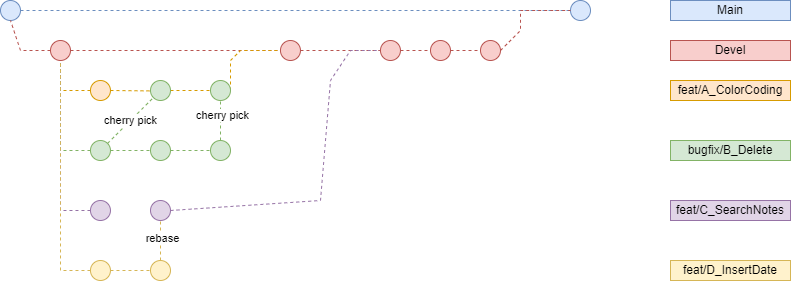

The diagram above was exported from draw.io. Its source (the exported page's mxGraphModel, read from the mxfile embedded in the PNG):
<mxGraphModel dx="1313" dy="771" grid="1" gridSize="10" guides="1" tooltips="1" connect="1" arrows="1" fold="1" page="1" pageScale="1" pageWidth="850" pageHeight="1100" math="0" shadow="0">
  <root>
    <mxCell id="0" />
    <mxCell id="1" parent="0" />
    <mxCell id="dassMDiEvPw4ASIOkDgF-65" value="Main" style="text;html=1;strokeColor=#6c8ebf;fillColor=#dae8fc;align=center;verticalAlign=middle;whiteSpace=wrap;rounded=0;" vertex="1" parent="1">
      <mxGeometry x="700" y="30" width="120" height="20" as="geometry" />
    </mxCell>
    <mxCell id="dassMDiEvPw4ASIOkDgF-72" value="Devel" style="text;html=1;strokeColor=#b85450;fillColor=#f8cecc;align=center;verticalAlign=middle;whiteSpace=wrap;rounded=0;" vertex="1" parent="1">
      <mxGeometry x="700" y="70" width="120" height="20" as="geometry" />
    </mxCell>
    <mxCell id="dassMDiEvPw4ASIOkDgF-77" value="bugfix/B_Delete" style="text;html=1;strokeColor=#82b366;fillColor=#d5e8d4;align=center;verticalAlign=middle;whiteSpace=wrap;rounded=0;" vertex="1" parent="1">
      <mxGeometry x="700" y="170" width="120" height="20" as="geometry" />
    </mxCell>
    <mxCell id="dassMDiEvPw4ASIOkDgF-94" value="feat/A_ColorCoding" style="text;html=1;strokeColor=#d79b00;fillColor=#ffe6cc;align=center;verticalAlign=middle;whiteSpace=wrap;rounded=0;fontSize=12;" vertex="1" parent="1">
      <mxGeometry x="700" y="110" width="120" height="20" as="geometry" />
    </mxCell>
    <mxCell id="dassMDiEvPw4ASIOkDgF-109" value="feat/C_SearchNotes" style="text;html=1;strokeColor=#9673a6;fillColor=#e1d5e7;align=center;verticalAlign=middle;whiteSpace=wrap;rounded=0;" vertex="1" parent="1">
      <mxGeometry x="700" y="230" width="120" height="20" as="geometry" />
    </mxCell>
    <mxCell id="dassMDiEvPw4ASIOkDgF-110" value="feat/D_InsertDate" style="text;html=1;strokeColor=#d6b656;fillColor=#fff2cc;align=center;verticalAlign=middle;whiteSpace=wrap;rounded=0;" vertex="1" parent="1">
      <mxGeometry x="700" y="290" width="120" height="20" as="geometry" />
    </mxCell>
    <mxCell id="dassMDiEvPw4ASIOkDgF-189" style="edgeStyle=none;shape=connector;rounded=0;orthogonalLoop=1;jettySize=auto;html=1;exitX=1;exitY=0.5;exitDx=0;exitDy=0;entryX=0;entryY=0.5;entryDx=0;entryDy=0;dashed=1;labelBackgroundColor=default;strokeColor=#6c8ebf;align=center;verticalAlign=middle;fontFamily=Helvetica;fontSize=11;fontColor=default;endArrow=none;fillColor=#dae8fc;" edge="1" parent="1" source="dassMDiEvPw4ASIOkDgF-145" target="dassMDiEvPw4ASIOkDgF-184">
      <mxGeometry relative="1" as="geometry" />
    </mxCell>
    <mxCell id="dassMDiEvPw4ASIOkDgF-145" value="" style="ellipse;whiteSpace=wrap;html=1;aspect=fixed;fillColor=#dae8fc;strokeColor=#6c8ebf;fontStyle=1;labelPosition=center;verticalLabelPosition=top;align=center;verticalAlign=bottom;fontColor=#0066CC;" vertex="1" parent="1">
      <mxGeometry x="30" y="30" width="20" height="20" as="geometry" />
    </mxCell>
    <mxCell id="dassMDiEvPw4ASIOkDgF-148" style="edgeStyle=none;shape=connector;rounded=0;orthogonalLoop=1;jettySize=auto;html=1;exitX=0;exitY=0.5;exitDx=0;exitDy=0;dashed=1;labelBackgroundColor=default;strokeColor=#b85450;align=center;verticalAlign=middle;fontFamily=Helvetica;fontSize=11;fontColor=default;endArrow=none;fillColor=#f8cecc;" edge="1" parent="1" source="dassMDiEvPw4ASIOkDgF-146">
      <mxGeometry relative="1" as="geometry">
        <mxPoint x="40" y="50" as="targetPoint" />
        <Array as="points">
          <mxPoint x="50" y="80" />
        </Array>
      </mxGeometry>
    </mxCell>
    <mxCell id="dassMDiEvPw4ASIOkDgF-174" style="edgeStyle=none;shape=connector;rounded=0;orthogonalLoop=1;jettySize=auto;html=1;exitX=1;exitY=0.5;exitDx=0;exitDy=0;dashed=1;labelBackgroundColor=default;strokeColor=#b85450;align=center;verticalAlign=middle;fontFamily=Helvetica;fontSize=11;fontColor=default;endArrow=none;fillColor=#f8cecc;" edge="1" parent="1" source="dassMDiEvPw4ASIOkDgF-146" target="dassMDiEvPw4ASIOkDgF-173">
      <mxGeometry relative="1" as="geometry" />
    </mxCell>
    <mxCell id="dassMDiEvPw4ASIOkDgF-146" value="" style="ellipse;whiteSpace=wrap;html=1;aspect=fixed;fillColor=#f8cecc;strokeColor=#b85450;" vertex="1" parent="1">
      <mxGeometry x="80" y="70" width="20" height="20" as="geometry" />
    </mxCell>
    <mxCell id="dassMDiEvPw4ASIOkDgF-153" style="edgeStyle=none;shape=connector;rounded=0;orthogonalLoop=1;jettySize=auto;html=1;exitX=0;exitY=0.5;exitDx=0;exitDy=0;entryX=0.5;entryY=1;entryDx=0;entryDy=0;dashed=1;labelBackgroundColor=default;strokeColor=#d79b00;align=center;verticalAlign=middle;fontFamily=Helvetica;fontSize=11;fontColor=default;endArrow=none;fillColor=#ffe6cc;" edge="1" parent="1" source="dassMDiEvPw4ASIOkDgF-149" target="dassMDiEvPw4ASIOkDgF-146">
      <mxGeometry relative="1" as="geometry">
        <Array as="points">
          <mxPoint x="90" y="120" />
        </Array>
      </mxGeometry>
    </mxCell>
    <mxCell id="dassMDiEvPw4ASIOkDgF-168" style="edgeStyle=none;shape=connector;rounded=0;orthogonalLoop=1;jettySize=auto;html=1;exitX=1;exitY=0.5;exitDx=0;exitDy=0;dashed=1;labelBackgroundColor=default;strokeColor=#d79b00;align=center;verticalAlign=middle;fontFamily=Helvetica;fontSize=11;fontColor=default;endArrow=none;fillColor=#ffe6cc;" edge="1" parent="1" source="dassMDiEvPw4ASIOkDgF-149">
      <mxGeometry relative="1" as="geometry">
        <mxPoint x="180" y="120.39999999999998" as="targetPoint" />
      </mxGeometry>
    </mxCell>
    <mxCell id="dassMDiEvPw4ASIOkDgF-149" value="" style="ellipse;whiteSpace=wrap;html=1;aspect=fixed;fontSize=10;fillColor=#ffe6cc;strokeColor=#d79b00;" vertex="1" parent="1">
      <mxGeometry x="119.97000000000003" y="110" width="20" height="20" as="geometry" />
    </mxCell>
    <mxCell id="dassMDiEvPw4ASIOkDgF-154" style="edgeStyle=none;shape=connector;rounded=0;orthogonalLoop=1;jettySize=auto;html=1;exitX=0;exitY=0.5;exitDx=0;exitDy=0;dashed=1;labelBackgroundColor=default;strokeColor=#82b366;align=center;verticalAlign=middle;fontFamily=Helvetica;fontSize=11;fontColor=default;endArrow=none;fillColor=#d5e8d4;" edge="1" parent="1" source="dassMDiEvPw4ASIOkDgF-150">
      <mxGeometry relative="1" as="geometry">
        <mxPoint x="90" y="90" as="targetPoint" />
        <Array as="points">
          <mxPoint x="90" y="180" />
        </Array>
      </mxGeometry>
    </mxCell>
    <mxCell id="dassMDiEvPw4ASIOkDgF-158" style="edgeStyle=none;shape=connector;rounded=0;orthogonalLoop=1;jettySize=auto;html=1;exitX=1;exitY=0.5;exitDx=0;exitDy=0;entryX=0;entryY=0.5;entryDx=0;entryDy=0;dashed=1;labelBackgroundColor=default;strokeColor=#82b366;align=center;verticalAlign=middle;fontFamily=Helvetica;fontSize=11;fontColor=default;endArrow=none;fillColor=#d5e8d4;" edge="1" parent="1" source="dassMDiEvPw4ASIOkDgF-150" target="dassMDiEvPw4ASIOkDgF-157">
      <mxGeometry relative="1" as="geometry" />
    </mxCell>
    <mxCell id="dassMDiEvPw4ASIOkDgF-167" value="cherry pick" style="edgeStyle=none;shape=connector;rounded=0;orthogonalLoop=1;jettySize=auto;html=1;exitX=1;exitY=0;exitDx=0;exitDy=0;entryX=0;entryY=1;entryDx=0;entryDy=0;dashed=1;labelBackgroundColor=default;strokeColor=#82b366;align=center;verticalAlign=middle;fontFamily=Helvetica;fontSize=11;fontColor=default;endArrow=none;fillColor=#d5e8d4;" edge="1" parent="1" source="dassMDiEvPw4ASIOkDgF-150" target="dassMDiEvPw4ASIOkDgF-166">
      <mxGeometry relative="1" as="geometry" />
    </mxCell>
    <mxCell id="dassMDiEvPw4ASIOkDgF-150" value="" style="ellipse;whiteSpace=wrap;html=1;aspect=fixed;fillColor=#d5e8d4;strokeColor=#82b366;" vertex="1" parent="1">
      <mxGeometry x="119.97" y="170" width="20" height="20" as="geometry" />
    </mxCell>
    <mxCell id="dassMDiEvPw4ASIOkDgF-155" style="edgeStyle=none;shape=connector;rounded=0;orthogonalLoop=1;jettySize=auto;html=1;exitX=0;exitY=0.5;exitDx=0;exitDy=0;entryX=0.5;entryY=1;entryDx=0;entryDy=0;dashed=1;labelBackgroundColor=default;strokeColor=#9673a6;align=center;verticalAlign=middle;fontFamily=Helvetica;fontSize=11;fontColor=default;endArrow=none;fillColor=#e1d5e7;" edge="1" parent="1" source="dassMDiEvPw4ASIOkDgF-151" target="dassMDiEvPw4ASIOkDgF-146">
      <mxGeometry relative="1" as="geometry">
        <Array as="points">
          <mxPoint x="90" y="240" />
        </Array>
      </mxGeometry>
    </mxCell>
    <mxCell id="dassMDiEvPw4ASIOkDgF-151" value="" style="ellipse;whiteSpace=wrap;html=1;aspect=fixed;fontSize=12;fillColor=#e1d5e7;strokeColor=#9673a6;" vertex="1" parent="1">
      <mxGeometry x="119.97000000000003" y="230" width="20" height="20" as="geometry" />
    </mxCell>
    <mxCell id="dassMDiEvPw4ASIOkDgF-156" style="edgeStyle=none;shape=connector;rounded=0;orthogonalLoop=1;jettySize=auto;html=1;exitX=0;exitY=0.5;exitDx=0;exitDy=0;entryX=0.5;entryY=1;entryDx=0;entryDy=0;dashed=1;labelBackgroundColor=default;strokeColor=#d6b656;align=center;verticalAlign=middle;fontFamily=Helvetica;fontSize=11;fontColor=default;endArrow=none;fillColor=#fff2cc;" edge="1" parent="1" source="dassMDiEvPw4ASIOkDgF-152" target="dassMDiEvPw4ASIOkDgF-146">
      <mxGeometry relative="1" as="geometry">
        <Array as="points">
          <mxPoint x="90" y="300" />
        </Array>
      </mxGeometry>
    </mxCell>
    <mxCell id="dassMDiEvPw4ASIOkDgF-177" style="edgeStyle=none;shape=connector;rounded=0;orthogonalLoop=1;jettySize=auto;html=1;exitX=1;exitY=0.5;exitDx=0;exitDy=0;dashed=1;labelBackgroundColor=default;strokeColor=#d6b656;align=center;verticalAlign=middle;fontFamily=Helvetica;fontSize=11;fontColor=default;endArrow=none;fillColor=#fff2cc;" edge="1" parent="1" source="dassMDiEvPw4ASIOkDgF-152" target="dassMDiEvPw4ASIOkDgF-176">
      <mxGeometry relative="1" as="geometry" />
    </mxCell>
    <mxCell id="dassMDiEvPw4ASIOkDgF-152" value="" style="ellipse;whiteSpace=wrap;html=1;aspect=fixed;fontSize=12;fillColor=#fff2cc;strokeColor=#d6b656;" vertex="1" parent="1">
      <mxGeometry x="119.97000000000003" y="290" width="20" height="20" as="geometry" />
    </mxCell>
    <mxCell id="dassMDiEvPw4ASIOkDgF-161" style="edgeStyle=none;shape=connector;rounded=0;orthogonalLoop=1;jettySize=auto;html=1;exitX=1;exitY=0.5;exitDx=0;exitDy=0;entryX=0;entryY=0.5;entryDx=0;entryDy=0;dashed=1;labelBackgroundColor=default;strokeColor=#82b366;align=center;verticalAlign=middle;fontFamily=Helvetica;fontSize=11;fontColor=default;endArrow=none;fillColor=#d5e8d4;" edge="1" parent="1" source="dassMDiEvPw4ASIOkDgF-157" target="dassMDiEvPw4ASIOkDgF-159">
      <mxGeometry relative="1" as="geometry" />
    </mxCell>
    <mxCell id="dassMDiEvPw4ASIOkDgF-157" value="" style="ellipse;whiteSpace=wrap;html=1;aspect=fixed;fillColor=#d5e8d4;strokeColor=#82b366;" vertex="1" parent="1">
      <mxGeometry x="180" y="170" width="20" height="20" as="geometry" />
    </mxCell>
    <mxCell id="dassMDiEvPw4ASIOkDgF-170" style="edgeStyle=none;shape=connector;rounded=0;orthogonalLoop=1;jettySize=auto;html=1;exitX=0.5;exitY=0;exitDx=0;exitDy=0;entryX=0.5;entryY=1;entryDx=0;entryDy=0;dashed=1;labelBackgroundColor=default;strokeColor=#82b366;align=center;verticalAlign=middle;fontFamily=Helvetica;fontSize=11;fontColor=default;endArrow=none;fillColor=#d5e8d4;" edge="1" parent="1" source="dassMDiEvPw4ASIOkDgF-159" target="dassMDiEvPw4ASIOkDgF-169">
      <mxGeometry relative="1" as="geometry" />
    </mxCell>
    <mxCell id="dassMDiEvPw4ASIOkDgF-171" value="cherry pick" style="edgeLabel;html=1;align=center;verticalAlign=middle;resizable=0;points=[];fontSize=11;fontFamily=Helvetica;fontColor=default;" vertex="1" connectable="0" parent="dassMDiEvPw4ASIOkDgF-170">
      <mxGeometry x="0.28" y="-1" relative="1" as="geometry">
        <mxPoint as="offset" />
      </mxGeometry>
    </mxCell>
    <mxCell id="dassMDiEvPw4ASIOkDgF-159" value="" style="ellipse;whiteSpace=wrap;html=1;aspect=fixed;fillColor=#d5e8d4;strokeColor=#82b366;" vertex="1" parent="1">
      <mxGeometry x="240" y="170" width="20" height="20" as="geometry" />
    </mxCell>
    <mxCell id="dassMDiEvPw4ASIOkDgF-172" style="edgeStyle=none;shape=connector;rounded=0;orthogonalLoop=1;jettySize=auto;html=1;exitX=1;exitY=0.5;exitDx=0;exitDy=0;entryX=0;entryY=0.5;entryDx=0;entryDy=0;dashed=1;labelBackgroundColor=default;strokeColor=#d79b00;align=center;verticalAlign=middle;fontFamily=Helvetica;fontSize=11;fontColor=default;endArrow=none;fillColor=#ffe6cc;" edge="1" parent="1" source="dassMDiEvPw4ASIOkDgF-166" target="dassMDiEvPw4ASIOkDgF-169">
      <mxGeometry relative="1" as="geometry" />
    </mxCell>
    <mxCell id="dassMDiEvPw4ASIOkDgF-166" value="" style="ellipse;whiteSpace=wrap;html=1;aspect=fixed;fillColor=#d5e8d4;strokeColor=#82b366;" vertex="1" parent="1">
      <mxGeometry x="180" y="110" width="20" height="20" as="geometry" />
    </mxCell>
    <mxCell id="dassMDiEvPw4ASIOkDgF-175" style="edgeStyle=none;shape=connector;rounded=0;orthogonalLoop=1;jettySize=auto;html=1;exitX=1;exitY=0.5;exitDx=0;exitDy=0;entryX=0;entryY=0.5;entryDx=0;entryDy=0;dashed=1;labelBackgroundColor=default;strokeColor=#d79b00;align=center;verticalAlign=middle;fontFamily=Helvetica;fontSize=11;fontColor=default;endArrow=none;fillColor=#ffe6cc;" edge="1" parent="1" source="dassMDiEvPw4ASIOkDgF-169" target="dassMDiEvPw4ASIOkDgF-173">
      <mxGeometry relative="1" as="geometry">
        <Array as="points">
          <mxPoint x="260" y="90" />
          <mxPoint x="270" y="80" />
          <mxPoint x="280" y="80" />
        </Array>
      </mxGeometry>
    </mxCell>
    <mxCell id="dassMDiEvPw4ASIOkDgF-169" value="" style="ellipse;whiteSpace=wrap;html=1;aspect=fixed;fillColor=#d5e8d4;strokeColor=#82b366;" vertex="1" parent="1">
      <mxGeometry x="240" y="110" width="20" height="20" as="geometry" />
    </mxCell>
    <mxCell id="dassMDiEvPw4ASIOkDgF-182" style="edgeStyle=none;shape=connector;rounded=0;orthogonalLoop=1;jettySize=auto;html=1;exitX=1;exitY=0.5;exitDx=0;exitDy=0;dashed=1;labelBackgroundColor=default;strokeColor=#b85450;align=center;verticalAlign=middle;fontFamily=Helvetica;fontSize=11;fontColor=default;endArrow=none;fillColor=#f8cecc;" edge="1" parent="1" source="dassMDiEvPw4ASIOkDgF-173" target="dassMDiEvPw4ASIOkDgF-181">
      <mxGeometry relative="1" as="geometry" />
    </mxCell>
    <mxCell id="dassMDiEvPw4ASIOkDgF-173" value="" style="ellipse;whiteSpace=wrap;html=1;aspect=fixed;fillColor=#f8cecc;strokeColor=#b85450;" vertex="1" parent="1">
      <mxGeometry x="309.97" y="70" width="20" height="20" as="geometry" />
    </mxCell>
    <mxCell id="dassMDiEvPw4ASIOkDgF-179" style="edgeStyle=none;shape=connector;rounded=0;orthogonalLoop=1;jettySize=auto;html=1;exitX=0.5;exitY=0;exitDx=0;exitDy=0;entryX=0.5;entryY=1;entryDx=0;entryDy=0;dashed=1;labelBackgroundColor=default;strokeColor=#d6b656;align=center;verticalAlign=middle;fontFamily=Helvetica;fontSize=11;fontColor=default;endArrow=none;fillColor=#fff2cc;" edge="1" parent="1" source="dassMDiEvPw4ASIOkDgF-176" target="dassMDiEvPw4ASIOkDgF-178">
      <mxGeometry relative="1" as="geometry" />
    </mxCell>
    <mxCell id="dassMDiEvPw4ASIOkDgF-180" value="rebase" style="edgeLabel;html=1;align=center;verticalAlign=middle;resizable=0;points=[];fontSize=11;fontFamily=Helvetica;fontColor=default;" vertex="1" connectable="0" parent="dassMDiEvPw4ASIOkDgF-179">
      <mxGeometry x="0.136" y="-1" relative="1" as="geometry">
        <mxPoint as="offset" />
      </mxGeometry>
    </mxCell>
    <mxCell id="dassMDiEvPw4ASIOkDgF-176" value="" style="ellipse;whiteSpace=wrap;html=1;aspect=fixed;fontSize=12;fillColor=#fff2cc;strokeColor=#d6b656;" vertex="1" parent="1">
      <mxGeometry x="180.00000000000003" y="290" width="20" height="20" as="geometry" />
    </mxCell>
    <mxCell id="dassMDiEvPw4ASIOkDgF-183" style="edgeStyle=none;shape=connector;rounded=0;orthogonalLoop=1;jettySize=auto;html=1;exitX=1;exitY=0.5;exitDx=0;exitDy=0;entryX=0;entryY=0.5;entryDx=0;entryDy=0;dashed=1;labelBackgroundColor=default;strokeColor=#9673a6;align=center;verticalAlign=middle;fontFamily=Helvetica;fontSize=11;fontColor=default;endArrow=none;fillColor=#e1d5e7;" edge="1" parent="1" source="dassMDiEvPw4ASIOkDgF-178" target="dassMDiEvPw4ASIOkDgF-181">
      <mxGeometry relative="1" as="geometry">
        <Array as="points">
          <mxPoint x="350" y="230" />
          <mxPoint x="360" y="110" />
          <mxPoint x="380" y="80" />
        </Array>
      </mxGeometry>
    </mxCell>
    <mxCell id="dassMDiEvPw4ASIOkDgF-178" value="" style="ellipse;whiteSpace=wrap;html=1;aspect=fixed;fontSize=12;fillColor=#e1d5e7;strokeColor=#9673a6;" vertex="1" parent="1">
      <mxGeometry x="180.00000000000003" y="230" width="20" height="20" as="geometry" />
    </mxCell>
    <mxCell id="dassMDiEvPw4ASIOkDgF-187" style="edgeStyle=none;shape=connector;rounded=0;orthogonalLoop=1;jettySize=auto;html=1;exitX=1;exitY=0.5;exitDx=0;exitDy=0;entryX=0;entryY=0.5;entryDx=0;entryDy=0;dashed=1;labelBackgroundColor=default;strokeColor=#b85450;align=center;verticalAlign=middle;fontFamily=Helvetica;fontSize=11;fontColor=default;endArrow=none;fillColor=#f8cecc;" edge="1" parent="1" source="dassMDiEvPw4ASIOkDgF-181" target="dassMDiEvPw4ASIOkDgF-185">
      <mxGeometry relative="1" as="geometry" />
    </mxCell>
    <mxCell id="dassMDiEvPw4ASIOkDgF-181" value="" style="ellipse;whiteSpace=wrap;html=1;aspect=fixed;fillColor=#f8cecc;strokeColor=#b85450;" vertex="1" parent="1">
      <mxGeometry x="409.97" y="70" width="20" height="20" as="geometry" />
    </mxCell>
    <mxCell id="dassMDiEvPw4ASIOkDgF-184" value="" style="ellipse;whiteSpace=wrap;html=1;aspect=fixed;fillColor=#dae8fc;strokeColor=#6c8ebf;fontStyle=1;labelPosition=center;verticalLabelPosition=top;align=center;verticalAlign=bottom;fontColor=#0066CC;" vertex="1" parent="1">
      <mxGeometry x="600" y="30" width="20" height="20" as="geometry" />
    </mxCell>
    <mxCell id="dassMDiEvPw4ASIOkDgF-188" style="edgeStyle=none;shape=connector;rounded=0;orthogonalLoop=1;jettySize=auto;html=1;exitX=1;exitY=0.5;exitDx=0;exitDy=0;entryX=0;entryY=0.5;entryDx=0;entryDy=0;dashed=1;labelBackgroundColor=default;strokeColor=#b85450;align=center;verticalAlign=middle;fontFamily=Helvetica;fontSize=11;fontColor=default;endArrow=none;fillColor=#f8cecc;" edge="1" parent="1" source="dassMDiEvPw4ASIOkDgF-185" target="dassMDiEvPw4ASIOkDgF-186">
      <mxGeometry relative="1" as="geometry" />
    </mxCell>
    <mxCell id="dassMDiEvPw4ASIOkDgF-185" value="" style="ellipse;whiteSpace=wrap;html=1;aspect=fixed;fillColor=#f8cecc;strokeColor=#b85450;" vertex="1" parent="1">
      <mxGeometry x="460" y="70" width="20" height="20" as="geometry" />
    </mxCell>
    <mxCell id="dassMDiEvPw4ASIOkDgF-190" style="edgeStyle=none;shape=connector;rounded=0;orthogonalLoop=1;jettySize=auto;html=1;exitX=1;exitY=0.5;exitDx=0;exitDy=0;entryX=0;entryY=0.5;entryDx=0;entryDy=0;dashed=1;labelBackgroundColor=default;strokeColor=#b85450;align=center;verticalAlign=middle;fontFamily=Helvetica;fontSize=11;fontColor=default;endArrow=none;fillColor=#f8cecc;" edge="1" parent="1" source="dassMDiEvPw4ASIOkDgF-186" target="dassMDiEvPw4ASIOkDgF-184">
      <mxGeometry relative="1" as="geometry">
        <Array as="points">
          <mxPoint x="550" y="60" />
          <mxPoint x="550" y="40" />
        </Array>
      </mxGeometry>
    </mxCell>
    <mxCell id="dassMDiEvPw4ASIOkDgF-186" value="" style="ellipse;whiteSpace=wrap;html=1;aspect=fixed;fillColor=#f8cecc;strokeColor=#b85450;" vertex="1" parent="1">
      <mxGeometry x="510" y="70" width="20" height="20" as="geometry" />
    </mxCell>
  </root>
</mxGraphModel>